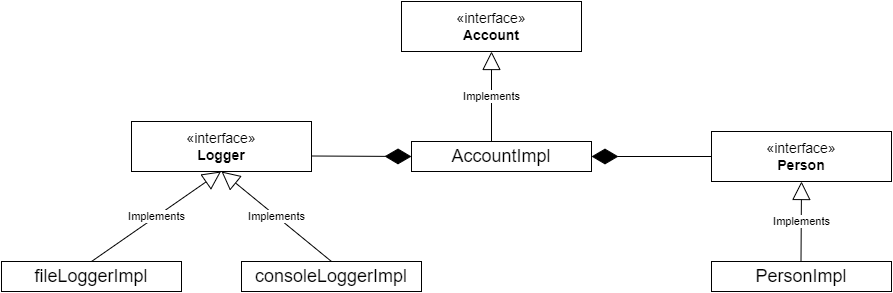

The diagram above was exported from draw.io. Its source (the exported page's mxGraphModel, read from the mxfile embedded in the PNG):
<mxGraphModel dx="2200" dy="780" grid="1" gridSize="10" guides="1" tooltips="1" connect="1" arrows="1" fold="1" page="1" pageScale="1" pageWidth="850" pageHeight="1100" math="0" shadow="0">
  <root>
    <mxCell id="0" />
    <mxCell id="1" parent="0" />
    <mxCell id="_kq4FNTIyCABOKAbYrq--2" value="&lt;font style=&quot;font-size: 18px;&quot;&gt;AccountImpl&lt;/font&gt;" style="rounded=0;whiteSpace=wrap;html=1;" vertex="1" parent="1">
      <mxGeometry x="210" y="150" width="180" height="30" as="geometry" />
    </mxCell>
    <mxCell id="_kq4FNTIyCABOKAbYrq--3" value="&lt;font style=&quot;font-size: 14px;&quot;&gt;«interface»&lt;br&gt;&lt;b&gt;Logger&lt;/b&gt;&lt;/font&gt;" style="rounded=0;whiteSpace=wrap;html=1;" vertex="1" parent="1">
      <mxGeometry x="-70" y="130" width="180" height="50" as="geometry" />
    </mxCell>
    <mxCell id="_kq4FNTIyCABOKAbYrq--4" value="&lt;font style=&quot;font-size: 14px;&quot;&gt;«interface»&lt;br&gt;&lt;b&gt;Person&lt;/b&gt;&lt;/font&gt;" style="rounded=0;whiteSpace=wrap;html=1;" vertex="1" parent="1">
      <mxGeometry x="510" y="140" width="180" height="50" as="geometry" />
    </mxCell>
    <mxCell id="_kq4FNTIyCABOKAbYrq--5" value="&lt;font style=&quot;font-size: 18px;&quot;&gt;PersonImpl&lt;/font&gt;" style="rounded=0;whiteSpace=wrap;html=1;" vertex="1" parent="1">
      <mxGeometry x="510" y="270" width="180" height="30" as="geometry" />
    </mxCell>
    <mxCell id="_kq4FNTIyCABOKAbYrq--6" value="&lt;span style=&quot;font-size: 18px;&quot;&gt;fileLoggerImpl&lt;/span&gt;" style="rounded=0;whiteSpace=wrap;html=1;" vertex="1" parent="1">
      <mxGeometry x="-200" y="270" width="180" height="30" as="geometry" />
    </mxCell>
    <mxCell id="_kq4FNTIyCABOKAbYrq--7" value="&lt;span style=&quot;font-size: 18px;&quot;&gt;consoleLoggerImpl&lt;/span&gt;" style="rounded=0;whiteSpace=wrap;html=1;" vertex="1" parent="1">
      <mxGeometry x="40" y="270" width="180" height="30" as="geometry" />
    </mxCell>
    <mxCell id="_kq4FNTIyCABOKAbYrq--11" value="" style="endArrow=diamondThin;endFill=1;endSize=24;html=1;rounded=0;" edge="1" parent="1">
      <mxGeometry width="160" relative="1" as="geometry">
        <mxPoint x="110" y="164.5" as="sourcePoint" />
        <mxPoint x="210" y="165" as="targetPoint" />
      </mxGeometry>
    </mxCell>
    <mxCell id="_kq4FNTIyCABOKAbYrq--12" value="&lt;font style=&quot;font-size: 14px;&quot;&gt;«interface»&lt;br&gt;&lt;b&gt;Account&lt;/b&gt;&lt;/font&gt;" style="html=1;whiteSpace=wrap;" vertex="1" parent="1">
      <mxGeometry x="200" y="10" width="180" height="50" as="geometry" />
    </mxCell>
    <mxCell id="_kq4FNTIyCABOKAbYrq--13" value="Implements" style="endArrow=block;endSize=16;endFill=0;html=1;rounded=0;entryX=0.5;entryY=1;entryDx=0;entryDy=0;" edge="1" parent="1" target="_kq4FNTIyCABOKAbYrq--12">
      <mxGeometry width="160" relative="1" as="geometry">
        <mxPoint x="290" y="150" as="sourcePoint" />
        <mxPoint x="450" y="250" as="targetPoint" />
      </mxGeometry>
    </mxCell>
    <mxCell id="_kq4FNTIyCABOKAbYrq--14" value="Implements" style="endArrow=block;endSize=16;endFill=0;html=1;rounded=0;" edge="1" parent="1">
      <mxGeometry width="160" relative="1" as="geometry">
        <mxPoint x="599.5" y="270" as="sourcePoint" />
        <mxPoint x="600" y="190" as="targetPoint" />
      </mxGeometry>
    </mxCell>
    <mxCell id="_kq4FNTIyCABOKAbYrq--16" value="Implements" style="endArrow=block;endSize=16;endFill=0;html=1;rounded=0;entryX=0.5;entryY=1;entryDx=0;entryDy=0;exitX=0.5;exitY=0;exitDx=0;exitDy=0;" edge="1" parent="1" source="_kq4FNTIyCABOKAbYrq--6">
      <mxGeometry width="160" relative="1" as="geometry">
        <mxPoint x="19.5" y="270" as="sourcePoint" />
        <mxPoint x="19.5" y="180" as="targetPoint" />
      </mxGeometry>
    </mxCell>
    <mxCell id="_kq4FNTIyCABOKAbYrq--17" value="Implements" style="endArrow=block;endSize=16;endFill=0;html=1;rounded=0;entryX=0.5;entryY=1;entryDx=0;entryDy=0;exitX=0.5;exitY=0;exitDx=0;exitDy=0;" edge="1" parent="1" source="_kq4FNTIyCABOKAbYrq--7" target="_kq4FNTIyCABOKAbYrq--3">
      <mxGeometry width="160" relative="1" as="geometry">
        <mxPoint x="-100" y="280" as="sourcePoint" />
        <mxPoint x="29.5" y="190" as="targetPoint" />
      </mxGeometry>
    </mxCell>
    <mxCell id="_kq4FNTIyCABOKAbYrq--18" value="" style="endArrow=diamondThin;endFill=1;endSize=24;html=1;rounded=0;entryX=1;entryY=0.5;entryDx=0;entryDy=0;" edge="1" parent="1" source="_kq4FNTIyCABOKAbYrq--4" target="_kq4FNTIyCABOKAbYrq--2">
      <mxGeometry width="160" relative="1" as="geometry">
        <mxPoint x="120" y="174.5" as="sourcePoint" />
        <mxPoint x="220" y="175" as="targetPoint" />
      </mxGeometry>
    </mxCell>
  </root>
</mxGraphModel>